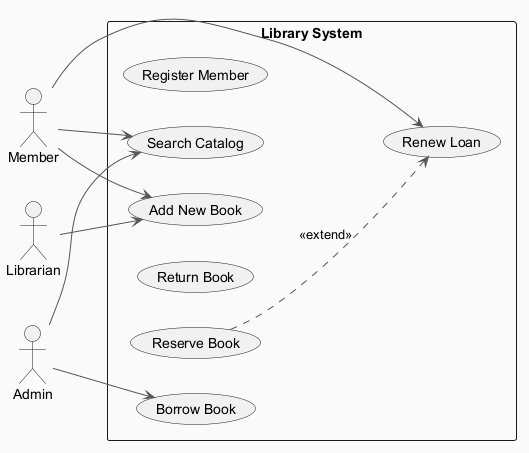

The diagram above was rendered by PlantUML. Its source (embedded in the PNG):
@startuml
skinparam backgroundColor #FAFAFA
skinparam classBackgroundColor #FFF3E0
skinparam classBorderColor #E65100
skinparam ArrowColor #555555
left to right direction
actor "Member" as Member
actor "Admin" as Admin
actor "Librarian" as Librarian
rectangle "Library System" {
  usecase "Register Member" as UC_RegisterMember
  usecase "Renew Loan" as UC_RenewLoan
  usecase "Add New Book" as UC_AddNewBook
  usecase "Search Catalog" as UC_SearchCatalog
  usecase "Return Book" as UC_ReturnBook
  usecase "Reserve Book" as UC_ReserveBook
  usecase "Borrow Book" as UC_BorrowBook
}
Member --> UC_SearchCatalog
Member --> UC_AddNewBook
Member --> UC_RenewLoan
Admin --> UC_BorrowBook
Admin --> UC_SearchCatalog
Librarian --> UC_AddNewBook
UC_ReserveBook ..> UC_RenewLoan : <<extend>>
@enduml